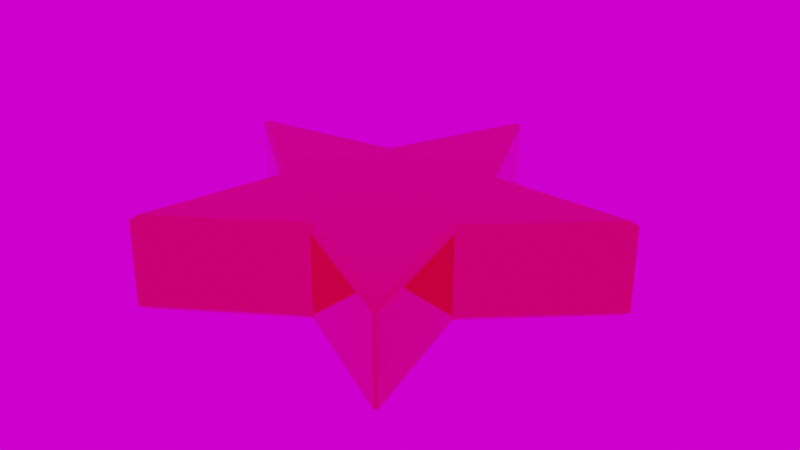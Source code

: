 # Source: Estrella.blend  (saved by Blender 3.3.6; exported with 4.5.12 LTS)
import bpy
from mathutils import Matrix  # noqa: F401  (used for matrix-valued properties, if any)

bpy.ops.wm.read_factory_settings(use_empty=True)
scene = bpy.context.scene
scene.name = 'Scene'

# ---- collections
col_collection = bpy.data.collections.new('Collection'); scene.collection.children.link(col_collection)

# ---- images (referenced by path relative to the original .blend; pixels are not part of the script)
import os
ASSET_DIR = os.environ.get("B2B_ASSET_DIR", "")  # directory of the original .blend (textures are referenced by path, not embedded)
HERE = os.path.dirname(os.path.abspath(__file__))  # packed textures are extracted next to this script under _unpacked/

def load_image(name, relpath, width, height, colorspace="sRGB"):
    """Load a texture the original file referenced (path relative to the .blend, or extracted next to this script)."""
    p = next((c for c in (os.path.join(HERE, relpath), os.path.join(ASSET_DIR, relpath)) if relpath and os.path.exists(c)), "")
    if p:
        img = bpy.data.images.load(p, check_existing=True)
        img.name = name
    else:  # same state as the original file: an image datablock whose file is absent (Cycles renders it pink)
        img = bpy.data.images.new(name, width, height)
        img.source = "FILE"
        img.filepath = "//" + (relpath or name)
    img.colorspace_settings.name = colorspace
    return img
img_belfast_sunset_8k_hdr = load_image('belfast_sunset_8k.hdr', 'belfast_sunset_8k.hdr', 1024, 1024, 'Linear Rec.709')

# ---- materials (node trees are filled in below, after node groups)
mat_material_001 = bpy.data.materials.new('Material.001')
mat_material_001.use_transparent_shadow = False

# ---- material node trees
mat_material_001.use_nodes = True; mat_material_001.node_tree.nodes.clear()
_N = mat_material_001.node_tree.nodes; _L = mat_material_001.node_tree.links
n0 = _N.new('ShaderNodeBsdfPrincipled'); n0.name = 'Principled BSDF'; n0.location = (10, 300)
n0.distribution = 'GGX'
n0.subsurface_method = 'RANDOM_WALK_SKIN'
n0.inputs[0].default_value = (0.9, 0.5742, 0.147, 1.0)
n0.inputs[1].default_value = 1.0
n0.inputs[2].default_value = 0.0
n0.inputs[3].default_value = 1.45
n0.inputs[13].default_value = 0.2436
n0.inputs[27].default_value = (0.0, 0.0, 0.0, 1.0)
n0.inputs[28].default_value = 1.0
n1 = _N.new('ShaderNodeOutputMaterial'); n1.name = 'Material Output'; n1.location = (300, 300)
_L.new(n0.outputs[0], n1.inputs[0])
n1.is_active_output = True

# ---- world
world_world = bpy.data.worlds.new('World'); scene.world = world_world
world_world.use_nodes = True; world_world.node_tree.nodes.clear()
_N = world_world.node_tree.nodes; _L = world_world.node_tree.links
n0 = _N.new('ShaderNodeOutputWorld'); n0.name = 'World Output'; n0.location = (300, 300)
n1 = _N.new('ShaderNodeBackground'); n1.name = 'Background'; n1.location = (10, 300)
n2 = _N.new('ShaderNodeTexEnvironment'); n2.name = 'Imagen de entorno'; n2.location = (-306, 306)
n2.image = img_belfast_sunset_8k_hdr
_L.new(n1.outputs[0], n0.inputs[0])
_L.new(n2.outputs[0], n1.inputs[0])
n0.is_active_output = True
world_world.color = (0.05088, 0.05088, 0.05088)
world_world.use_sun_shadow = False
world_world.sun_shadow_jitter_overblur = 0.0

# ---- meshes
me_c_rculo = bpy.data.meshes.new('Círculo')
me_c_rculo.from_pydata([(0.0, 1.0, 0.0), (-0.2668, 0.3672, 0.0), (-0.9511, 0.309, 0.0), (-0.4317, -0.1403, 0.0), (-0.5878, -0.809, 0.0), (6.51e-09, -0.4539, 0.0), (0.5878, -0.809, 0.0), (0.4317, -0.1403, 0.0), (0.9511, 0.309, 0.0), (0.2668, 0.3672, 0.0), (0.0, 1.0, 0.3923), (-0.2668, 0.3672, 0.3923), (-0.9511, 0.309, 0.3923), (-0.4317, -0.1403, 0.3923), (-0.5878, -0.809, 0.3923), (6.51e-09, -0.4539, 0.3923), (0.5878, -0.809, 0.3923), (0.4317, -0.1403, 0.3923), (0.9511, 0.309, 0.3923), (0.2668, 0.3672, 0.3923)], [], [(5, 4, 14, 15), (2, 1, 11, 12), (9, 8, 18, 19), (6, 5, 15, 16), (3, 2, 12, 13), (0, 9, 19, 10), (7, 6, 16, 17), (4, 3, 13, 14), (1, 0, 10, 11), (8, 7, 17, 18), (1, 2, 3, 4, 5, 6, 7, 8, 9, 0), (11, 10, 19, 18, 17, 16, 15, 14, 13, 12)])
_uv = me_c_rculo.uv_layers.new(name='MapaUV')
_uv.uv.foreach_set('vector', [0.0, 0.0, 0.0, 0.0, 0.0, 0.0, 0.0, 0.0, 0.0, 0.0, 0.0, 0.0, 0.0, 0.0, 0.0, 0.0, 0.0, 0.0, 0.0, 0.0, 0.0, 0.0, 0.0, 0.0, 0.0, 0.0, 0.0, 0.0, 0.0, 0.0, 0.0, 0.0, 0.0, 0.0, 0.0, 0.0, 0.0, 0.0, 0.0, 0.0, 0.0, 0.0, 0.0, 0.0, 0.0, 0.0, 0.0, 0.0, 0.0, 0.0, 0.0, 0.0, 0.0, 0.0, 0.0, 0.0, 0.0, 0.0, 0.0, 0.0, 0.0, 0.0, 0.0, 0.0, 0.0, 0.0, 0.0, 0.0, 0.0, 0.0, 0.0, 0.0, 0.0, 0.0, 0.0, 0.0, 0.0, 0.0, 0.0, 0.0, 0.0, 0.0, 0.0, 0.0, 0.0, 0.0, 0.0, 0.0, 0.0, 0.0, 0.0, 0.0, 0.0, 0.0, 0.0, 0.0, 0.0, 0.0, 0.0, 0.0, 0.0, 0.0, 0.0, 0.0, 0.0, 0.0, 0.0, 0.0, 0.0, 0.0, 0.0, 0.0, 0.0, 0.0, 0.0, 0.0, 0.0, 0.0, 0.0, 0.0])
me_c_rculo.materials.append(mat_material_001)
me_c_rculo.update()

# ---- objects
ob_c_rculo = bpy.data.objects.new('Círculo', me_c_rculo)

# ---- transforms, parenting, visibility, modifiers, constraints
ob_c_rculo.location = (0.0, 0.0, 0.0)
ob_c_rculo.rotation_euler = (-0.03886, -0.02469, 0.04372)
_m = ob_c_rculo.modifiers.new('Biselar', 'BEVEL')
_m.width = 0.02
_m.width_pct = 0.02
_m.profile = 0.4328
_m = ob_c_rculo.modifiers.new('Subdivisión', 'SUBSURF')
_m.subdivision_type = 'SIMPLE'
_m.levels = 2

# ---- collection membership
col_collection.objects.link(ob_c_rculo)

# ---- scene / render settings (as saved in the file)
scene.frame_start = 1; scene.frame_end = 250; scene.frame_set(207)
scene.render.engine = 'BLENDER_EEVEE_NEXT'
scene.cycles.sampling_pattern = 'TABULATED_SOBOL'
scene.cycles.use_light_tree = False
scene.eevee.use_raytracing = True
scene.view_settings.view_transform = 'Filmic'
bpy.context.view_layer.update()

# ---- added for rendering (the .blend has no active camera and no usable light): camera, sun
cam_auto = bpy.data.cameras.new('AutoCamera')
cam_auto.lens = 50.0
cam_auto.sensor_width = 36.0
cam_auto.clip_end = 1000.0
ob_auto_camera = bpy.data.objects.new('AutoCamera', cam_auto)
scene.collection.objects.link(ob_auto_camera)
ob_auto_camera.location = (2.54061, -2.96093, 2.23215)
ob_auto_camera.rotation_euler = (1.09748, -7.21219e-08, 0.694738)
scene.camera = ob_auto_camera
light_auto_sun = bpy.data.lights.new('AutoSun', 'SUN')
light_auto_sun.energy = 3.0
light_auto_sun.angle = 0.0523599
ob_auto_sun = bpy.data.objects.new('AutoSun', light_auto_sun)
scene.collection.objects.link(ob_auto_sun)
ob_auto_sun.rotation_euler = (0.872665, 0.174533, 0.523599)
bpy.context.view_layer.update()
